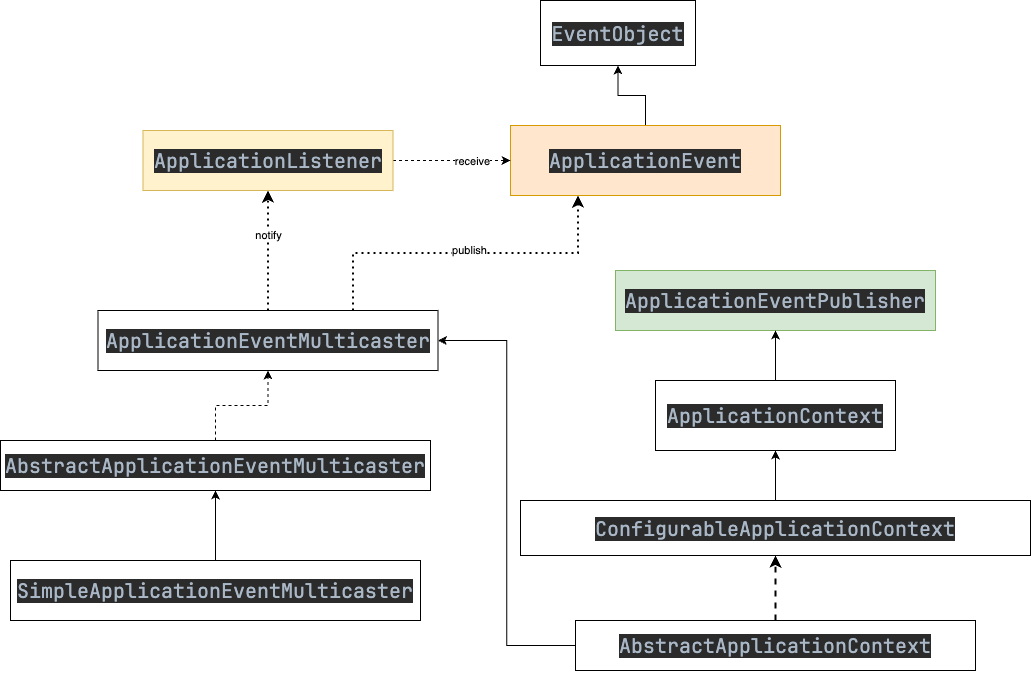

The diagram above was exported from draw.io. Its source (the exported page's mxGraphModel, read from the mxfile embedded in the PNG):
<mxGraphModel dx="1242" dy="878" grid="1" gridSize="10" guides="1" tooltips="1" connect="1" arrows="1" fold="1" page="1" pageScale="1" pageWidth="850" pageHeight="1100" math="0" shadow="0">
  <root>
    <mxCell id="0" />
    <mxCell id="1" parent="0" />
    <mxCell id="gosP4ktCLwd5Cr9wcDfg-3" value="" style="edgeStyle=orthogonalEdgeStyle;rounded=0;orthogonalLoop=1;jettySize=auto;html=1;" edge="1" parent="1" source="gosP4ktCLwd5Cr9wcDfg-1" target="gosP4ktCLwd5Cr9wcDfg-2">
      <mxGeometry relative="1" as="geometry" />
    </mxCell>
    <mxCell id="gosP4ktCLwd5Cr9wcDfg-1" value="&lt;div style=&quot;background-color:#2b2b2b;color:#a9b7c6&quot;&gt;&lt;pre style=&quot;font-family:'JetBrains Mono',monospace;font-size:15.0pt;&quot;&gt;ApplicationEvent&lt;/pre&gt;&lt;/div&gt;" style="rounded=0;whiteSpace=wrap;html=1;fillColor=#ffe6cc;strokeColor=#d79b00;" vertex="1" parent="1">
      <mxGeometry x="600" y="395" width="270" height="70" as="geometry" />
    </mxCell>
    <mxCell id="gosP4ktCLwd5Cr9wcDfg-2" value="&lt;div style=&quot;background-color:#2b2b2b;color:#a9b7c6&quot;&gt;&lt;pre style=&quot;font-family:'JetBrains Mono',monospace;font-size:15.0pt;&quot;&gt;EventObject&lt;/pre&gt;&lt;/div&gt;" style="whiteSpace=wrap;html=1;rounded=0;" vertex="1" parent="1">
      <mxGeometry x="630" y="270" width="155" height="65" as="geometry" />
    </mxCell>
    <mxCell id="gosP4ktCLwd5Cr9wcDfg-13" style="edgeStyle=orthogonalEdgeStyle;rounded=0;orthogonalLoop=1;jettySize=auto;html=1;dashed=1;entryX=0;entryY=0.5;entryDx=0;entryDy=0;" edge="1" parent="1" source="gosP4ktCLwd5Cr9wcDfg-4" target="gosP4ktCLwd5Cr9wcDfg-1">
      <mxGeometry relative="1" as="geometry" />
    </mxCell>
    <mxCell id="gosP4ktCLwd5Cr9wcDfg-14" value="receive" style="edgeLabel;html=1;align=center;verticalAlign=middle;resizable=0;points=[];" vertex="1" connectable="0" parent="gosP4ktCLwd5Cr9wcDfg-13">
      <mxGeometry x="0.3287" y="1" relative="1" as="geometry">
        <mxPoint x="1" y="1" as="offset" />
      </mxGeometry>
    </mxCell>
    <mxCell id="gosP4ktCLwd5Cr9wcDfg-4" value="&lt;div style=&quot;background-color:#2b2b2b;color:#a9b7c6&quot;&gt;&lt;pre style=&quot;font-family:'JetBrains Mono',monospace;font-size:15.0pt;&quot;&gt;ApplicationListener&lt;/pre&gt;&lt;/div&gt;" style="whiteSpace=wrap;html=1;fillColor=#fff2cc;strokeColor=#d6b656;" vertex="1" parent="1">
      <mxGeometry x="232.5" y="400" width="250" height="60" as="geometry" />
    </mxCell>
    <mxCell id="gosP4ktCLwd5Cr9wcDfg-5" value="&lt;div style=&quot;background-color:#2b2b2b;color:#a9b7c6&quot;&gt;&lt;pre style=&quot;font-family:'JetBrains Mono',monospace;font-size:15.0pt;&quot;&gt;ApplicationEventPublisher&lt;/pre&gt;&lt;/div&gt;" style="whiteSpace=wrap;html=1;fillColor=#d5e8d4;strokeColor=#82b366;" vertex="1" parent="1">
      <mxGeometry x="705" y="540" width="320" height="60" as="geometry" />
    </mxCell>
    <mxCell id="gosP4ktCLwd5Cr9wcDfg-7" value="" style="edgeStyle=orthogonalEdgeStyle;rounded=0;orthogonalLoop=1;jettySize=auto;html=1;" edge="1" parent="1" source="gosP4ktCLwd5Cr9wcDfg-6" target="gosP4ktCLwd5Cr9wcDfg-5">
      <mxGeometry relative="1" as="geometry" />
    </mxCell>
    <mxCell id="gosP4ktCLwd5Cr9wcDfg-6" value="&lt;div style=&quot;background-color:#2b2b2b;color:#a9b7c6&quot;&gt;&lt;pre style=&quot;font-family:'JetBrains Mono',monospace;font-size:15.0pt;&quot;&gt;ApplicationContext&lt;/pre&gt;&lt;/div&gt;" style="whiteSpace=wrap;html=1;" vertex="1" parent="1">
      <mxGeometry x="745" y="650" width="240" height="70" as="geometry" />
    </mxCell>
    <mxCell id="gosP4ktCLwd5Cr9wcDfg-15" style="edgeStyle=orthogonalEdgeStyle;rounded=0;orthogonalLoop=1;jettySize=auto;html=1;entryX=0.5;entryY=1;entryDx=0;entryDy=0;dashed=1;dashPattern=1 2;strokeWidth=2;" edge="1" parent="1" source="gosP4ktCLwd5Cr9wcDfg-8" target="gosP4ktCLwd5Cr9wcDfg-4">
      <mxGeometry relative="1" as="geometry" />
    </mxCell>
    <mxCell id="gosP4ktCLwd5Cr9wcDfg-16" value="notify" style="edgeLabel;html=1;align=center;verticalAlign=middle;resizable=0;points=[];" vertex="1" connectable="0" parent="gosP4ktCLwd5Cr9wcDfg-15">
      <mxGeometry x="0.2889" relative="1" as="geometry">
        <mxPoint y="1" as="offset" />
      </mxGeometry>
    </mxCell>
    <mxCell id="gosP4ktCLwd5Cr9wcDfg-17" style="edgeStyle=orthogonalEdgeStyle;rounded=0;orthogonalLoop=1;jettySize=auto;html=1;exitX=0.75;exitY=0;exitDx=0;exitDy=0;entryX=0.25;entryY=1;entryDx=0;entryDy=0;dashed=1;dashPattern=1 2;strokeWidth=2;" edge="1" parent="1" source="gosP4ktCLwd5Cr9wcDfg-8" target="gosP4ktCLwd5Cr9wcDfg-1">
      <mxGeometry relative="1" as="geometry" />
    </mxCell>
    <mxCell id="gosP4ktCLwd5Cr9wcDfg-18" value="publish" style="edgeLabel;html=1;align=center;verticalAlign=middle;resizable=0;points=[];" vertex="1" connectable="0" parent="gosP4ktCLwd5Cr9wcDfg-17">
      <mxGeometry x="0.0176" y="4" relative="1" as="geometry">
        <mxPoint y="1" as="offset" />
      </mxGeometry>
    </mxCell>
    <mxCell id="gosP4ktCLwd5Cr9wcDfg-8" value="&lt;div style=&quot;background-color:#2b2b2b;color:#a9b7c6&quot;&gt;&lt;pre style=&quot;font-family:'JetBrains Mono',monospace;font-size:15.0pt;&quot;&gt;ApplicationEventMulticaster&lt;/pre&gt;&lt;/div&gt;" style="whiteSpace=wrap;html=1;" vertex="1" parent="1">
      <mxGeometry x="187.5" y="580" width="340" height="60" as="geometry" />
    </mxCell>
    <mxCell id="gosP4ktCLwd5Cr9wcDfg-10" value="" style="edgeStyle=orthogonalEdgeStyle;rounded=0;orthogonalLoop=1;jettySize=auto;html=1;dashed=1;" edge="1" parent="1" source="gosP4ktCLwd5Cr9wcDfg-9" target="gosP4ktCLwd5Cr9wcDfg-8">
      <mxGeometry relative="1" as="geometry" />
    </mxCell>
    <mxCell id="gosP4ktCLwd5Cr9wcDfg-9" value="&lt;div style=&quot;background-color:#2b2b2b;color:#a9b7c6&quot;&gt;&lt;pre style=&quot;font-family:'JetBrains Mono',monospace;font-size:15.0pt;&quot;&gt;AbstractApplicationEventMulticaster&lt;/pre&gt;&lt;/div&gt;" style="whiteSpace=wrap;html=1;" vertex="1" parent="1">
      <mxGeometry x="90" y="710" width="430" height="50" as="geometry" />
    </mxCell>
    <mxCell id="gosP4ktCLwd5Cr9wcDfg-12" value="" style="edgeStyle=orthogonalEdgeStyle;rounded=0;orthogonalLoop=1;jettySize=auto;html=1;" edge="1" parent="1" source="gosP4ktCLwd5Cr9wcDfg-11" target="gosP4ktCLwd5Cr9wcDfg-9">
      <mxGeometry relative="1" as="geometry" />
    </mxCell>
    <mxCell id="gosP4ktCLwd5Cr9wcDfg-11" value="&lt;div style=&quot;background-color:#2b2b2b;color:#a9b7c6&quot;&gt;&lt;pre style=&quot;font-family:'JetBrains Mono',monospace;font-size:15.0pt;&quot;&gt;SimpleApplicationEventMulticaster&lt;/pre&gt;&lt;/div&gt;" style="whiteSpace=wrap;html=1;" vertex="1" parent="1">
      <mxGeometry x="100" y="830" width="410" height="60" as="geometry" />
    </mxCell>
    <mxCell id="gosP4ktCLwd5Cr9wcDfg-24" value="" style="edgeStyle=orthogonalEdgeStyle;rounded=0;orthogonalLoop=1;jettySize=auto;html=1;dashed=1;strokeWidth=2;" edge="1" parent="1" source="gosP4ktCLwd5Cr9wcDfg-19" target="gosP4ktCLwd5Cr9wcDfg-21">
      <mxGeometry relative="1" as="geometry" />
    </mxCell>
    <mxCell id="gosP4ktCLwd5Cr9wcDfg-26" style="edgeStyle=orthogonalEdgeStyle;rounded=0;orthogonalLoop=1;jettySize=auto;html=1;entryX=1;entryY=0.5;entryDx=0;entryDy=0;" edge="1" parent="1" source="gosP4ktCLwd5Cr9wcDfg-19" target="gosP4ktCLwd5Cr9wcDfg-8">
      <mxGeometry relative="1" as="geometry" />
    </mxCell>
    <mxCell id="gosP4ktCLwd5Cr9wcDfg-19" value="&lt;div style=&quot;background-color:#2b2b2b;color:#a9b7c6&quot;&gt;&lt;pre style=&quot;font-family:'JetBrains Mono',monospace;font-size:15.0pt;&quot;&gt;AbstractApplicationContext&lt;/pre&gt;&lt;/div&gt;" style="whiteSpace=wrap;html=1;" vertex="1" parent="1">
      <mxGeometry x="665" y="890" width="400" height="50" as="geometry" />
    </mxCell>
    <mxCell id="gosP4ktCLwd5Cr9wcDfg-25" value="" style="edgeStyle=orthogonalEdgeStyle;rounded=0;orthogonalLoop=1;jettySize=auto;html=1;" edge="1" parent="1" source="gosP4ktCLwd5Cr9wcDfg-21" target="gosP4ktCLwd5Cr9wcDfg-6">
      <mxGeometry relative="1" as="geometry" />
    </mxCell>
    <mxCell id="gosP4ktCLwd5Cr9wcDfg-21" value="&lt;div style=&quot;background-color:#2b2b2b;color:#a9b7c6&quot;&gt;&lt;pre style=&quot;font-family:'JetBrains Mono',monospace;font-size:15.0pt;&quot;&gt;ConfigurableApplicationContext&lt;/pre&gt;&lt;/div&gt;" style="whiteSpace=wrap;html=1;" vertex="1" parent="1">
      <mxGeometry x="610" y="770" width="510" height="55" as="geometry" />
    </mxCell>
  </root>
</mxGraphModel>